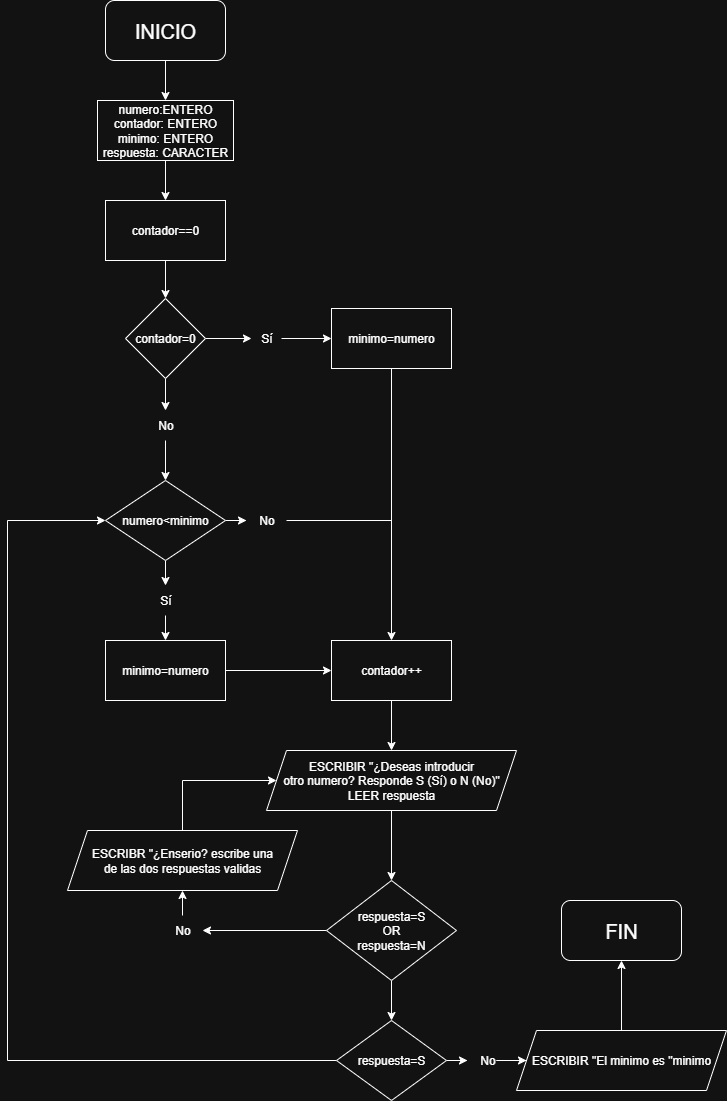

The diagram above was exported from draw.io. Its source (the exported page's mxGraphModel, read from the mxfile embedded in the PNG):
<mxGraphModel dx="872" dy="537" grid="0" gridSize="10" guides="1" tooltips="1" connect="1" arrows="1" fold="1" page="1" pageScale="1" pageWidth="827" pageHeight="1169" math="0" shadow="0">
  <root>
    <mxCell id="0" />
    <mxCell id="1" parent="0" />
    <mxCell id="sQ18o3T1pbnrL6RxrLqc-3" value="" style="edgeStyle=orthogonalEdgeStyle;rounded=0;orthogonalLoop=1;jettySize=auto;html=1;" edge="1" parent="1" source="sQ18o3T1pbnrL6RxrLqc-1" target="sQ18o3T1pbnrL6RxrLqc-2">
      <mxGeometry relative="1" as="geometry" />
    </mxCell>
    <mxCell id="sQ18o3T1pbnrL6RxrLqc-1" value="&lt;font style=&quot;font-size: 20px;&quot;&gt;INICIO&lt;/font&gt;" style="rounded=1;whiteSpace=wrap;html=1;" vertex="1" parent="1">
      <mxGeometry x="198" width="120" height="60" as="geometry" />
    </mxCell>
    <mxCell id="sQ18o3T1pbnrL6RxrLqc-5" value="" style="edgeStyle=orthogonalEdgeStyle;rounded=0;orthogonalLoop=1;jettySize=auto;html=1;" edge="1" parent="1" source="sQ18o3T1pbnrL6RxrLqc-2" target="sQ18o3T1pbnrL6RxrLqc-4">
      <mxGeometry relative="1" as="geometry" />
    </mxCell>
    <mxCell id="sQ18o3T1pbnrL6RxrLqc-2" value="numero:ENTERO&lt;div&gt;contador: ENTERO&lt;/div&gt;&lt;div&gt;minimo: ENTERO&lt;/div&gt;&lt;div&gt;respuesta: CARACTER&lt;/div&gt;" style="rounded=0;whiteSpace=wrap;html=1;" vertex="1" parent="1">
      <mxGeometry x="190" y="100" width="136" height="60" as="geometry" />
    </mxCell>
    <mxCell id="sQ18o3T1pbnrL6RxrLqc-8" value="" style="edgeStyle=orthogonalEdgeStyle;rounded=0;orthogonalLoop=1;jettySize=auto;html=1;" edge="1" parent="1" source="sQ18o3T1pbnrL6RxrLqc-4" target="sQ18o3T1pbnrL6RxrLqc-6">
      <mxGeometry relative="1" as="geometry" />
    </mxCell>
    <mxCell id="sQ18o3T1pbnrL6RxrLqc-4" value="contador==0" style="whiteSpace=wrap;html=1;" vertex="1" parent="1">
      <mxGeometry x="198" y="200" width="120" height="60" as="geometry" />
    </mxCell>
    <mxCell id="sQ18o3T1pbnrL6RxrLqc-9" value="" style="edgeStyle=orthogonalEdgeStyle;rounded=0;orthogonalLoop=1;jettySize=auto;html=1;" edge="1" parent="1" source="sQ18o3T1pbnrL6RxrLqc-6" target="sQ18o3T1pbnrL6RxrLqc-7">
      <mxGeometry relative="1" as="geometry" />
    </mxCell>
    <mxCell id="sQ18o3T1pbnrL6RxrLqc-13" value="" style="edgeStyle=orthogonalEdgeStyle;rounded=0;orthogonalLoop=1;jettySize=auto;html=1;" edge="1" parent="1" source="sQ18o3T1pbnrL6RxrLqc-6" target="sQ18o3T1pbnrL6RxrLqc-12">
      <mxGeometry relative="1" as="geometry" />
    </mxCell>
    <mxCell id="sQ18o3T1pbnrL6RxrLqc-6" value="contador=0" style="rhombus;whiteSpace=wrap;html=1;" vertex="1" parent="1">
      <mxGeometry x="218" y="298" width="80" height="80" as="geometry" />
    </mxCell>
    <mxCell id="sQ18o3T1pbnrL6RxrLqc-11" value="" style="edgeStyle=orthogonalEdgeStyle;rounded=0;orthogonalLoop=1;jettySize=auto;html=1;" edge="1" parent="1" source="sQ18o3T1pbnrL6RxrLqc-7" target="sQ18o3T1pbnrL6RxrLqc-10">
      <mxGeometry relative="1" as="geometry" />
    </mxCell>
    <mxCell id="sQ18o3T1pbnrL6RxrLqc-7" value="Sí" style="text;html=1;align=center;verticalAlign=middle;resizable=0;points=[];autosize=1;strokeColor=none;fillColor=none;" vertex="1" parent="1">
      <mxGeometry x="344" y="323" width="30" height="30" as="geometry" />
    </mxCell>
    <mxCell id="sQ18o3T1pbnrL6RxrLqc-10" value="minimo=numero" style="whiteSpace=wrap;html=1;" vertex="1" parent="1">
      <mxGeometry x="424" y="308" width="120" height="60" as="geometry" />
    </mxCell>
    <mxCell id="sQ18o3T1pbnrL6RxrLqc-15" value="" style="edgeStyle=orthogonalEdgeStyle;rounded=0;orthogonalLoop=1;jettySize=auto;html=1;" edge="1" parent="1" source="sQ18o3T1pbnrL6RxrLqc-12" target="sQ18o3T1pbnrL6RxrLqc-14">
      <mxGeometry relative="1" as="geometry" />
    </mxCell>
    <mxCell id="sQ18o3T1pbnrL6RxrLqc-12" value="No" style="text;html=1;align=center;verticalAlign=middle;resizable=0;points=[];autosize=1;strokeColor=none;fillColor=none;" vertex="1" parent="1">
      <mxGeometry x="238" y="410" width="40" height="30" as="geometry" />
    </mxCell>
    <mxCell id="sQ18o3T1pbnrL6RxrLqc-17" value="" style="edgeStyle=orthogonalEdgeStyle;rounded=0;orthogonalLoop=1;jettySize=auto;html=1;" edge="1" parent="1" source="sQ18o3T1pbnrL6RxrLqc-14" target="sQ18o3T1pbnrL6RxrLqc-16">
      <mxGeometry relative="1" as="geometry" />
    </mxCell>
    <mxCell id="sQ18o3T1pbnrL6RxrLqc-23" value="" style="edgeStyle=orthogonalEdgeStyle;rounded=0;orthogonalLoop=1;jettySize=auto;html=1;" edge="1" parent="1" source="sQ18o3T1pbnrL6RxrLqc-14" target="sQ18o3T1pbnrL6RxrLqc-22">
      <mxGeometry relative="1" as="geometry" />
    </mxCell>
    <mxCell id="sQ18o3T1pbnrL6RxrLqc-14" value="numero&amp;lt;minimo" style="rhombus;whiteSpace=wrap;html=1;" vertex="1" parent="1">
      <mxGeometry x="198" y="480" width="120" height="80" as="geometry" />
    </mxCell>
    <mxCell id="sQ18o3T1pbnrL6RxrLqc-16" value="No" style="text;html=1;align=center;verticalAlign=middle;resizable=0;points=[];autosize=1;strokeColor=none;fillColor=none;" vertex="1" parent="1">
      <mxGeometry x="339" y="505" width="40" height="30" as="geometry" />
    </mxCell>
    <mxCell id="sQ18o3T1pbnrL6RxrLqc-18" value="" style="endArrow=none;html=1;rounded=0;entryX=1;entryY=0.5;entryDx=0;entryDy=0;entryPerimeter=0;" edge="1" parent="1" target="sQ18o3T1pbnrL6RxrLqc-16">
      <mxGeometry width="50" height="50" relative="1" as="geometry">
        <mxPoint x="484" y="520" as="sourcePoint" />
        <mxPoint x="284" y="450" as="targetPoint" />
      </mxGeometry>
    </mxCell>
    <mxCell id="sQ18o3T1pbnrL6RxrLqc-21" style="edgeStyle=orthogonalEdgeStyle;rounded=0;orthogonalLoop=1;jettySize=auto;html=1;exitX=0.5;exitY=1;exitDx=0;exitDy=0;" edge="1" parent="1" source="sQ18o3T1pbnrL6RxrLqc-19">
      <mxGeometry relative="1" as="geometry">
        <mxPoint x="264" y="690" as="targetPoint" />
      </mxGeometry>
    </mxCell>
    <mxCell id="sQ18o3T1pbnrL6RxrLqc-26" value="" style="edgeStyle=orthogonalEdgeStyle;rounded=0;orthogonalLoop=1;jettySize=auto;html=1;" edge="1" parent="1" source="sQ18o3T1pbnrL6RxrLqc-19" target="sQ18o3T1pbnrL6RxrLqc-25">
      <mxGeometry relative="1" as="geometry" />
    </mxCell>
    <mxCell id="sQ18o3T1pbnrL6RxrLqc-19" value="minimo=numero" style="whiteSpace=wrap;html=1;" vertex="1" parent="1">
      <mxGeometry x="198" y="640" width="120" height="60" as="geometry" />
    </mxCell>
    <mxCell id="sQ18o3T1pbnrL6RxrLqc-24" value="" style="edgeStyle=orthogonalEdgeStyle;rounded=0;orthogonalLoop=1;jettySize=auto;html=1;" edge="1" parent="1" source="sQ18o3T1pbnrL6RxrLqc-22" target="sQ18o3T1pbnrL6RxrLqc-19">
      <mxGeometry relative="1" as="geometry" />
    </mxCell>
    <mxCell id="sQ18o3T1pbnrL6RxrLqc-22" value="Sí" style="text;html=1;align=center;verticalAlign=middle;resizable=0;points=[];autosize=1;strokeColor=none;fillColor=none;" vertex="1" parent="1">
      <mxGeometry x="243" y="585" width="30" height="30" as="geometry" />
    </mxCell>
    <mxCell id="sQ18o3T1pbnrL6RxrLqc-30" value="" style="edgeStyle=orthogonalEdgeStyle;rounded=0;orthogonalLoop=1;jettySize=auto;html=1;" edge="1" parent="1" source="sQ18o3T1pbnrL6RxrLqc-25" target="sQ18o3T1pbnrL6RxrLqc-28">
      <mxGeometry relative="1" as="geometry" />
    </mxCell>
    <mxCell id="sQ18o3T1pbnrL6RxrLqc-25" value="contador++" style="whiteSpace=wrap;html=1;" vertex="1" parent="1">
      <mxGeometry x="424" y="640" width="120" height="60" as="geometry" />
    </mxCell>
    <mxCell id="sQ18o3T1pbnrL6RxrLqc-27" style="edgeStyle=orthogonalEdgeStyle;rounded=0;orthogonalLoop=1;jettySize=auto;html=1;exitX=0.5;exitY=1;exitDx=0;exitDy=0;entryX=0.5;entryY=0;entryDx=0;entryDy=0;" edge="1" parent="1" source="sQ18o3T1pbnrL6RxrLqc-10" target="sQ18o3T1pbnrL6RxrLqc-25">
      <mxGeometry relative="1" as="geometry" />
    </mxCell>
    <mxCell id="sQ18o3T1pbnrL6RxrLqc-32" value="" style="edgeStyle=orthogonalEdgeStyle;rounded=0;orthogonalLoop=1;jettySize=auto;html=1;" edge="1" parent="1" source="sQ18o3T1pbnrL6RxrLqc-28" target="sQ18o3T1pbnrL6RxrLqc-31">
      <mxGeometry relative="1" as="geometry" />
    </mxCell>
    <mxCell id="sQ18o3T1pbnrL6RxrLqc-28" value="ESCRIBIR &quot;¿Deseas introducir&lt;div&gt;otro numero? Responde S (Sí) o N (No)&quot;&lt;/div&gt;&lt;div&gt;LEER respuesta&lt;/div&gt;" style="shape=parallelogram;perimeter=parallelogramPerimeter;whiteSpace=wrap;html=1;fixedSize=1;" vertex="1" parent="1">
      <mxGeometry x="359" y="750" width="250" height="60" as="geometry" />
    </mxCell>
    <mxCell id="sQ18o3T1pbnrL6RxrLqc-34" value="" style="edgeStyle=orthogonalEdgeStyle;rounded=0;orthogonalLoop=1;jettySize=auto;html=1;" edge="1" parent="1" source="sQ18o3T1pbnrL6RxrLqc-31" target="sQ18o3T1pbnrL6RxrLqc-33">
      <mxGeometry relative="1" as="geometry" />
    </mxCell>
    <mxCell id="sQ18o3T1pbnrL6RxrLqc-45" value="" style="edgeStyle=orthogonalEdgeStyle;rounded=0;orthogonalLoop=1;jettySize=auto;html=1;" edge="1" parent="1" source="sQ18o3T1pbnrL6RxrLqc-31" target="sQ18o3T1pbnrL6RxrLqc-38">
      <mxGeometry relative="1" as="geometry" />
    </mxCell>
    <mxCell id="sQ18o3T1pbnrL6RxrLqc-31" value="respuesta=S&lt;div&gt;OR&lt;/div&gt;&lt;div&gt;respuesta=N&lt;/div&gt;" style="rhombus;whiteSpace=wrap;html=1;" vertex="1" parent="1">
      <mxGeometry x="419" y="880" width="130" height="100" as="geometry" />
    </mxCell>
    <mxCell id="sQ18o3T1pbnrL6RxrLqc-36" value="" style="edgeStyle=orthogonalEdgeStyle;rounded=0;orthogonalLoop=1;jettySize=auto;html=1;" edge="1" parent="1" source="sQ18o3T1pbnrL6RxrLqc-33" target="sQ18o3T1pbnrL6RxrLqc-35">
      <mxGeometry relative="1" as="geometry" />
    </mxCell>
    <mxCell id="sQ18o3T1pbnrL6RxrLqc-33" value="No" style="text;html=1;align=center;verticalAlign=middle;resizable=0;points=[];autosize=1;strokeColor=none;fillColor=none;" vertex="1" parent="1">
      <mxGeometry x="255" y="915" width="40" height="30" as="geometry" />
    </mxCell>
    <mxCell id="sQ18o3T1pbnrL6RxrLqc-37" style="edgeStyle=orthogonalEdgeStyle;rounded=0;orthogonalLoop=1;jettySize=auto;html=1;exitX=0.5;exitY=0;exitDx=0;exitDy=0;entryX=0;entryY=0.5;entryDx=0;entryDy=0;" edge="1" parent="1" source="sQ18o3T1pbnrL6RxrLqc-35" target="sQ18o3T1pbnrL6RxrLqc-28">
      <mxGeometry relative="1" as="geometry">
        <Array as="points">
          <mxPoint x="275" y="780" />
        </Array>
      </mxGeometry>
    </mxCell>
    <mxCell id="sQ18o3T1pbnrL6RxrLqc-35" value="ESCRIBR &quot;¿Enserio?&amp;nbsp;&lt;span style=&quot;background-color: transparent; color: light-dark(rgb(0, 0, 0), rgb(255, 255, 255));&quot;&gt;escribe una&lt;/span&gt;&lt;div&gt;de las dos respuestas validas&lt;/div&gt;" style="shape=parallelogram;perimeter=parallelogramPerimeter;whiteSpace=wrap;html=1;fixedSize=1;" vertex="1" parent="1">
      <mxGeometry x="160" y="830" width="230" height="60" as="geometry" />
    </mxCell>
    <mxCell id="sQ18o3T1pbnrL6RxrLqc-40" value="" style="edgeStyle=orthogonalEdgeStyle;rounded=0;orthogonalLoop=1;jettySize=auto;html=1;" edge="1" parent="1" source="sQ18o3T1pbnrL6RxrLqc-38" target="sQ18o3T1pbnrL6RxrLqc-39">
      <mxGeometry relative="1" as="geometry" />
    </mxCell>
    <mxCell id="sQ18o3T1pbnrL6RxrLqc-46" style="edgeStyle=orthogonalEdgeStyle;rounded=0;orthogonalLoop=1;jettySize=auto;html=1;exitX=0;exitY=0.5;exitDx=0;exitDy=0;entryX=0;entryY=0.5;entryDx=0;entryDy=0;" edge="1" parent="1" source="sQ18o3T1pbnrL6RxrLqc-38" target="sQ18o3T1pbnrL6RxrLqc-14">
      <mxGeometry relative="1" as="geometry">
        <Array as="points">
          <mxPoint x="100" y="1060" />
          <mxPoint x="100" y="520" />
        </Array>
      </mxGeometry>
    </mxCell>
    <mxCell id="sQ18o3T1pbnrL6RxrLqc-38" value="respuesta=S" style="rhombus;whiteSpace=wrap;html=1;" vertex="1" parent="1">
      <mxGeometry x="429" y="1020" width="110" height="80" as="geometry" />
    </mxCell>
    <mxCell id="sQ18o3T1pbnrL6RxrLqc-42" value="" style="edgeStyle=orthogonalEdgeStyle;rounded=0;orthogonalLoop=1;jettySize=auto;html=1;" edge="1" parent="1" source="sQ18o3T1pbnrL6RxrLqc-39" target="sQ18o3T1pbnrL6RxrLqc-41">
      <mxGeometry relative="1" as="geometry" />
    </mxCell>
    <mxCell id="sQ18o3T1pbnrL6RxrLqc-39" value="No" style="text;html=1;align=center;verticalAlign=middle;resizable=0;points=[];autosize=1;strokeColor=none;fillColor=none;" vertex="1" parent="1">
      <mxGeometry x="560" y="1045" width="40" height="30" as="geometry" />
    </mxCell>
    <mxCell id="sQ18o3T1pbnrL6RxrLqc-44" value="" style="edgeStyle=orthogonalEdgeStyle;rounded=0;orthogonalLoop=1;jettySize=auto;html=1;" edge="1" parent="1" source="sQ18o3T1pbnrL6RxrLqc-41" target="sQ18o3T1pbnrL6RxrLqc-43">
      <mxGeometry relative="1" as="geometry" />
    </mxCell>
    <mxCell id="sQ18o3T1pbnrL6RxrLqc-41" value="ESCRIBIR &quot;El minimo es &quot;minimo" style="shape=parallelogram;perimeter=parallelogramPerimeter;whiteSpace=wrap;html=1;fixedSize=1;" vertex="1" parent="1">
      <mxGeometry x="609" y="1030" width="210" height="60" as="geometry" />
    </mxCell>
    <mxCell id="sQ18o3T1pbnrL6RxrLqc-43" value="&lt;font style=&quot;font-size: 20px;&quot;&gt;FIN&lt;/font&gt;" style="rounded=1;whiteSpace=wrap;html=1;" vertex="1" parent="1">
      <mxGeometry x="654" y="900" width="120" height="60" as="geometry" />
    </mxCell>
  </root>
</mxGraphModel>